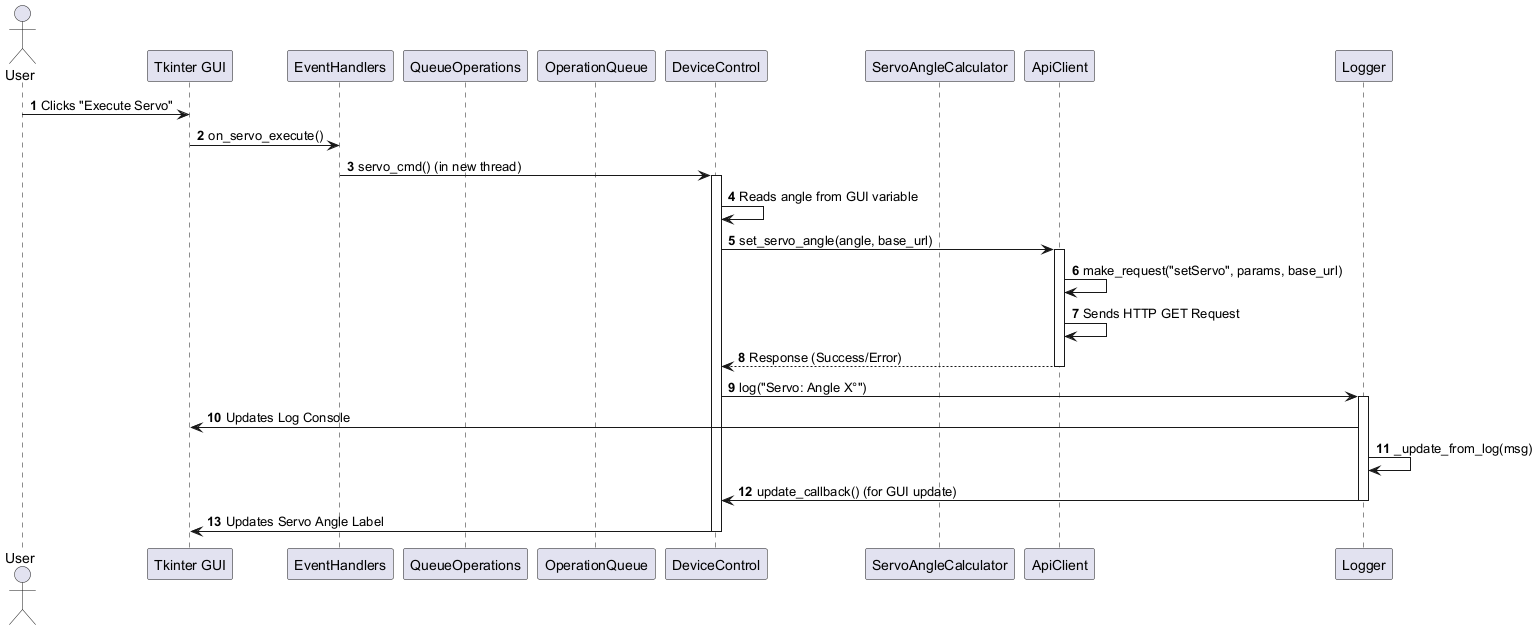

The diagram above was rendered by PlantUML. Its source (embedded in the PNG):
@startuml execution_servo
autonumber
actor User
participant GUI as "Tkinter GUI"
participant EH as "EventHandlers"
participant QO as "QueueOperations"
participant OQ as "OperationQueue"
participant DC as "DeviceControl"
participant SAC as "ServoAngleCalculator"
participant API as "ApiClient"
participant Logger

User -> GUI : Clicks "Execute Servo"
GUI -> EH : on_servo_execute()
EH -> DC : servo_cmd() (in new thread)

activate DC
DC -> DC : Reads angle from GUI variable
DC -> API : set_servo_angle(angle, base_url)
activate API
API -> API : make_request("setServo", params, base_url)
API -> API : Sends HTTP GET Request
API --> DC : Response (Success/Error)
deactivate API

DC -> Logger : log("Servo: Angle X°")
activate Logger
Logger -> GUI : Updates Log Console
Logger -> Logger : _update_from_log(msg)
Logger -> DC : update_callback() (for GUI update)
deactivate Logger

DC -> GUI : Updates Servo Angle Label
deactivate DC

@enduml